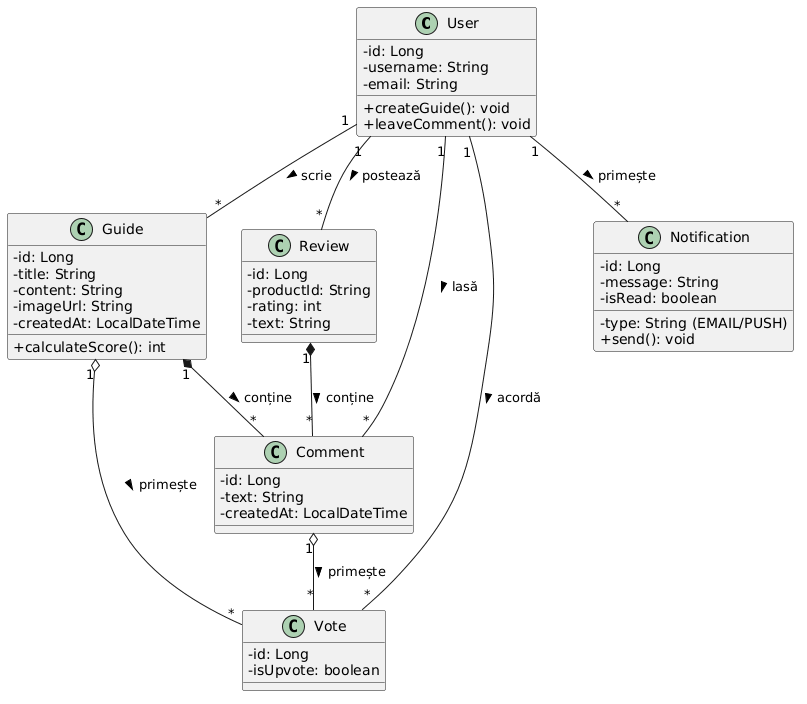

The diagram above was rendered by PlantUML. Its source (embedded in the PNG):
@startuml
skinparam classAttributeIconSize 0

class User {
  - id: Long
  - username: String
  - email: String
  + createGuide(): void
  + leaveComment(): void
}

class Guide {
  - id: Long
  - title: String
  - content: String
  - imageUrl: String
  - createdAt: LocalDateTime
  + calculateScore(): int
}

class Review {
  - id: Long
  - productId: String
  - rating: int
  - text: String
}

class Comment {
  - id: Long
  - text: String
  - createdAt: LocalDateTime
}

class Vote {
  - id: Long
  - isUpvote: boolean
}

class Notification {
  - id: Long
  - message: String
  - isRead: boolean
  - type: String (EMAIL/PUSH)
  + send(): void
}

' Relatii
User "1" -- "*" Guide : scrie >
User "1" -- "*" Review : postează >
User "1" -- "*" Comment : lasă >
User "1" -- "*" Notification : primește >
User "1" -- "*" Vote : acordă >

Guide "1" *-- "*" Comment : conține >
Review "1" *-- "*" Comment : conține >
Comment "1" o-- "*" Vote : primește >
Guide "1" o-- "*" Vote : primește >
@enduml